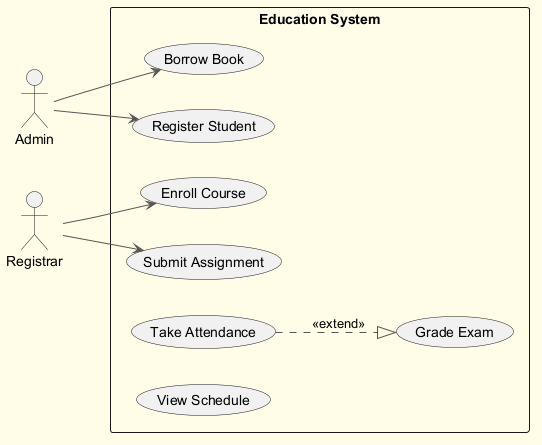

The diagram above was rendered by PlantUML. Its source (embedded in the PNG):
@startuml
skinparam backgroundColor #FFFDE7
skinparam classBackgroundColor #FFF9C4
skinparam classBorderColor #F57F17
skinparam ArrowColor #555555
left to right direction
actor "Admin" as Admin
actor "Registrar" as Registrar
rectangle "Education System" {
  usecase "Borrow Book" as UC_BorrowBook
  usecase "Enroll Course" as UC_EnrollCourse
  usecase "Submit Assignment" as UC_SubmitAssignment
  usecase "Register Student" as UC_RegisterStudent
  usecase "Take Attendance" as UC_TakeAttendance
  usecase "View Schedule" as UC_ViewSchedule
  usecase "Grade Exam" as UC_GradeExam
}
Admin --> UC_BorrowBook
Admin --> UC_RegisterStudent
Registrar --> UC_EnrollCourse
Registrar --> UC_SubmitAssignment
UC_TakeAttendance ..|> UC_GradeExam : <<extend>>
@enduml